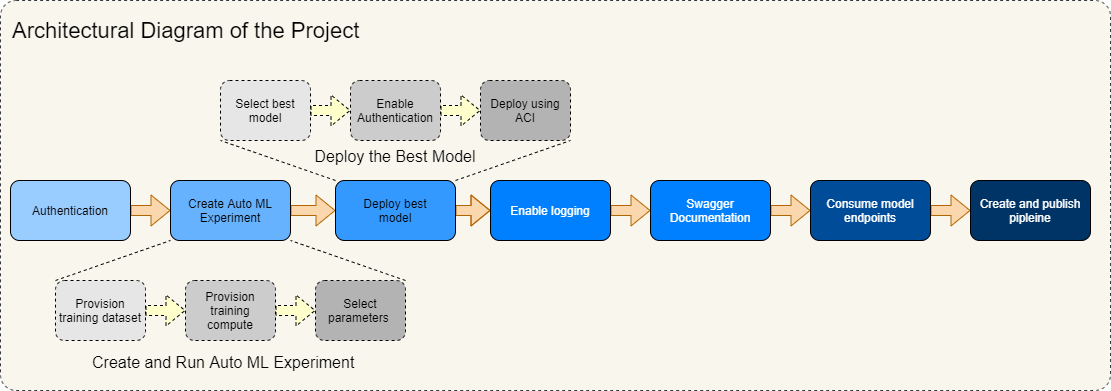

The diagram above was exported from draw.io. Its source (the exported page's mxGraphModel, read from the mxfile embedded in the PNG):
<mxGraphModel dx="1422" dy="1894" grid="1" gridSize="10" guides="1" tooltips="1" connect="1" arrows="1" fold="1" page="1" pageScale="1" pageWidth="850" pageHeight="1100" math="0" shadow="0">
  <root>
    <mxCell id="0" />
    <mxCell id="1" parent="0" />
    <mxCell id="sbhisCDJxZqSoPckiauZ-32" value="" style="rounded=1;whiteSpace=wrap;html=1;dashed=1;fontSize=22;align=center;fillColor=#f9f7ed;strokeColor=#36393d;arcSize=4;" vertex="1" parent="1">
      <mxGeometry x="30" y="-20" width="1110" height="390" as="geometry" />
    </mxCell>
    <mxCell id="sbhisCDJxZqSoPckiauZ-3" style="edgeStyle=orthogonalEdgeStyle;shape=flexArrow;rounded=0;orthogonalLoop=1;jettySize=auto;html=1;exitX=1;exitY=0.5;exitDx=0;exitDy=0;fillColor=#fad7ac;strokeColor=#b46504;" edge="1" parent="1" source="sbhisCDJxZqSoPckiauZ-1" target="sbhisCDJxZqSoPckiauZ-2">
      <mxGeometry relative="1" as="geometry" />
    </mxCell>
    <mxCell id="sbhisCDJxZqSoPckiauZ-1" value="Authentication" style="rounded=1;whiteSpace=wrap;html=1;fillColor=#99CCFF;" vertex="1" parent="1">
      <mxGeometry x="40" y="160" width="120" height="60" as="geometry" />
    </mxCell>
    <mxCell id="sbhisCDJxZqSoPckiauZ-5" style="edgeStyle=orthogonalEdgeStyle;shape=flexArrow;rounded=0;orthogonalLoop=1;jettySize=auto;html=1;exitX=1;exitY=0.5;exitDx=0;exitDy=0;fillColor=#fad7ac;strokeColor=#b46504;" edge="1" parent="1" source="sbhisCDJxZqSoPckiauZ-2" target="sbhisCDJxZqSoPckiauZ-4">
      <mxGeometry relative="1" as="geometry" />
    </mxCell>
    <mxCell id="sbhisCDJxZqSoPckiauZ-2" value="Create Auto ML Experiment" style="rounded=1;whiteSpace=wrap;html=1;fillColor=#66B2FF;" vertex="1" parent="1">
      <mxGeometry x="200" y="160" width="120" height="60" as="geometry" />
    </mxCell>
    <mxCell id="sbhisCDJxZqSoPckiauZ-8" style="edgeStyle=orthogonalEdgeStyle;shape=flexArrow;rounded=0;orthogonalLoop=1;jettySize=auto;html=1;exitX=1;exitY=0.5;exitDx=0;exitDy=0;fillColor=#fad7ac;strokeColor=#b46504;" edge="1" parent="1" source="sbhisCDJxZqSoPckiauZ-4" target="sbhisCDJxZqSoPckiauZ-6">
      <mxGeometry relative="1" as="geometry" />
    </mxCell>
    <mxCell id="sbhisCDJxZqSoPckiauZ-4" value="Deploy best&lt;br&gt;model" style="rounded=1;whiteSpace=wrap;html=1;fillColor=#3399FF;" vertex="1" parent="1">
      <mxGeometry x="365" y="160" width="120" height="60" as="geometry" />
    </mxCell>
    <mxCell id="sbhisCDJxZqSoPckiauZ-10" style="edgeStyle=orthogonalEdgeStyle;shape=flexArrow;rounded=0;orthogonalLoop=1;jettySize=auto;html=1;exitX=1;exitY=0.5;exitDx=0;exitDy=0;fillColor=#fad7ac;strokeColor=#b46504;" edge="1" parent="1" source="sbhisCDJxZqSoPckiauZ-6" target="sbhisCDJxZqSoPckiauZ-9">
      <mxGeometry relative="1" as="geometry" />
    </mxCell>
    <mxCell id="sbhisCDJxZqSoPckiauZ-6" value="Enable logging" style="rounded=1;whiteSpace=wrap;html=1;fontColor=#ffffff;fillColor=#007FFF;" vertex="1" parent="1">
      <mxGeometry x="520" y="160" width="120" height="60" as="geometry" />
    </mxCell>
    <mxCell id="sbhisCDJxZqSoPckiauZ-12" style="edgeStyle=orthogonalEdgeStyle;shape=flexArrow;rounded=0;orthogonalLoop=1;jettySize=auto;html=1;exitX=1;exitY=0.5;exitDx=0;exitDy=0;fillColor=#fad7ac;strokeColor=#b46504;" edge="1" parent="1" source="sbhisCDJxZqSoPckiauZ-9" target="sbhisCDJxZqSoPckiauZ-11">
      <mxGeometry relative="1" as="geometry" />
    </mxCell>
    <mxCell id="sbhisCDJxZqSoPckiauZ-9" value="Swagger Documentation" style="rounded=1;whiteSpace=wrap;html=1;fontColor=#ffffff;fillColor=#007FFF;" vertex="1" parent="1">
      <mxGeometry x="680" y="160" width="120" height="60" as="geometry" />
    </mxCell>
    <mxCell id="sbhisCDJxZqSoPckiauZ-14" style="edgeStyle=orthogonalEdgeStyle;shape=flexArrow;rounded=0;orthogonalLoop=1;jettySize=auto;html=1;exitX=1;exitY=0.5;exitDx=0;exitDy=0;fillColor=#fad7ac;strokeColor=#b46504;" edge="1" parent="1" source="sbhisCDJxZqSoPckiauZ-11" target="sbhisCDJxZqSoPckiauZ-13">
      <mxGeometry relative="1" as="geometry" />
    </mxCell>
    <mxCell id="sbhisCDJxZqSoPckiauZ-11" value="Consume model&lt;br&gt;endpoints" style="rounded=1;whiteSpace=wrap;html=1;fontColor=#ffffff;fillColor=#004C99;" vertex="1" parent="1">
      <mxGeometry x="840" y="160" width="120" height="60" as="geometry" />
    </mxCell>
    <mxCell id="sbhisCDJxZqSoPckiauZ-13" value="Create and publish&lt;br&gt;pipleine" style="rounded=1;whiteSpace=wrap;html=1;fontColor=#ffffff;fillColor=#003366;" vertex="1" parent="1">
      <mxGeometry x="1000" y="160" width="120" height="60" as="geometry" />
    </mxCell>
    <mxCell id="sbhisCDJxZqSoPckiauZ-15" value="Architectural Diagram of the Project" style="text;html=1;strokeColor=none;fillColor=none;align=left;verticalAlign=middle;whiteSpace=wrap;rounded=0;fontSize=22;" vertex="1" parent="1">
      <mxGeometry x="40" width="390" height="20" as="geometry" />
    </mxCell>
    <mxCell id="sbhisCDJxZqSoPckiauZ-16" value="&lt;font style=&quot;font-size: 16px&quot;&gt;Create and Run Auto ML Experiment&lt;/font&gt;" style="text;html=1;strokeColor=none;fillColor=none;align=left;verticalAlign=middle;whiteSpace=wrap;rounded=0;fontSize=22;" vertex="1" parent="1">
      <mxGeometry x="120" y="330" width="280" height="20" as="geometry" />
    </mxCell>
    <mxCell id="sbhisCDJxZqSoPckiauZ-20" style="edgeStyle=orthogonalEdgeStyle;shape=flexArrow;rounded=0;orthogonalLoop=1;jettySize=auto;html=1;exitX=1;exitY=0.5;exitDx=0;exitDy=0;entryX=0;entryY=0.5;entryDx=0;entryDy=0;fontSize=22;dashed=1;fillColor=#FFFFCC;" edge="1" parent="1" source="sbhisCDJxZqSoPckiauZ-17" target="sbhisCDJxZqSoPckiauZ-18">
      <mxGeometry relative="1" as="geometry" />
    </mxCell>
    <mxCell id="sbhisCDJxZqSoPckiauZ-17" value="&lt;font style=&quot;font-size: 12px ; line-height: 120%&quot;&gt;Provision training dataset&lt;/font&gt;" style="rounded=1;whiteSpace=wrap;html=1;fontSize=12;align=center;dashed=1;fillColor=#E6E6E6;" vertex="1" parent="1">
      <mxGeometry x="85" y="260" width="90" height="60" as="geometry" />
    </mxCell>
    <mxCell id="sbhisCDJxZqSoPckiauZ-21" style="edgeStyle=orthogonalEdgeStyle;shape=flexArrow;rounded=0;orthogonalLoop=1;jettySize=auto;html=1;exitX=1;exitY=0.5;exitDx=0;exitDy=0;entryX=0;entryY=0.5;entryDx=0;entryDy=0;fontSize=22;dashed=1;fillColor=#FFFFCC;" edge="1" parent="1" source="sbhisCDJxZqSoPckiauZ-18" target="sbhisCDJxZqSoPckiauZ-19">
      <mxGeometry relative="1" as="geometry" />
    </mxCell>
    <mxCell id="sbhisCDJxZqSoPckiauZ-18" value="Provision training compute" style="rounded=1;whiteSpace=wrap;html=1;fontSize=12;align=center;dashed=1;fillColor=#CCCCCC;" vertex="1" parent="1">
      <mxGeometry x="215" y="260" width="90" height="60" as="geometry" />
    </mxCell>
    <mxCell id="sbhisCDJxZqSoPckiauZ-19" value="Select parameters&amp;nbsp;" style="rounded=1;whiteSpace=wrap;html=1;fontSize=12;align=center;dashed=1;fillColor=#B3B3B3;" vertex="1" parent="1">
      <mxGeometry x="345" y="260" width="90" height="60" as="geometry" />
    </mxCell>
    <mxCell id="sbhisCDJxZqSoPckiauZ-22" value="&lt;font style=&quot;font-size: 16px&quot;&gt;Deploy the Best Model&lt;/font&gt;" style="text;html=1;strokeColor=none;fillColor=none;align=center;verticalAlign=middle;whiteSpace=wrap;rounded=0;fontSize=22;" vertex="1" parent="1">
      <mxGeometry x="285" y="124" width="280" height="20" as="geometry" />
    </mxCell>
    <mxCell id="sbhisCDJxZqSoPckiauZ-23" style="edgeStyle=orthogonalEdgeStyle;shape=flexArrow;rounded=0;orthogonalLoop=1;jettySize=auto;html=1;exitX=1;exitY=0.5;exitDx=0;exitDy=0;entryX=0;entryY=0.5;entryDx=0;entryDy=0;fontSize=22;dashed=1;fillColor=#FFFFCC;" edge="1" parent="1" source="sbhisCDJxZqSoPckiauZ-24" target="sbhisCDJxZqSoPckiauZ-26">
      <mxGeometry relative="1" as="geometry" />
    </mxCell>
    <mxCell id="sbhisCDJxZqSoPckiauZ-24" value="&lt;font style=&quot;font-size: 12px ; line-height: 120%&quot;&gt;Select best model&lt;/font&gt;" style="rounded=1;whiteSpace=wrap;html=1;fontSize=12;align=center;dashed=1;fillColor=#E6E6E6;" vertex="1" parent="1">
      <mxGeometry x="250" y="60" width="90" height="60" as="geometry" />
    </mxCell>
    <mxCell id="sbhisCDJxZqSoPckiauZ-25" style="edgeStyle=orthogonalEdgeStyle;shape=flexArrow;rounded=0;orthogonalLoop=1;jettySize=auto;html=1;exitX=1;exitY=0.5;exitDx=0;exitDy=0;entryX=0;entryY=0.5;entryDx=0;entryDy=0;fontSize=22;dashed=1;fillColor=#FFFFCC;" edge="1" parent="1" source="sbhisCDJxZqSoPckiauZ-26" target="sbhisCDJxZqSoPckiauZ-27">
      <mxGeometry relative="1" as="geometry" />
    </mxCell>
    <mxCell id="sbhisCDJxZqSoPckiauZ-26" value="Enable&lt;br&gt;Authentication" style="rounded=1;whiteSpace=wrap;html=1;fontSize=12;align=center;dashed=1;fillColor=#CCCCCC;" vertex="1" parent="1">
      <mxGeometry x="380" y="60" width="90" height="60" as="geometry" />
    </mxCell>
    <mxCell id="sbhisCDJxZqSoPckiauZ-27" value="Deploy using ACI" style="rounded=1;whiteSpace=wrap;html=1;fontSize=12;align=center;dashed=1;fillColor=#B3B3B3;" vertex="1" parent="1">
      <mxGeometry x="510" y="60" width="90" height="60" as="geometry" />
    </mxCell>
    <mxCell id="sbhisCDJxZqSoPckiauZ-28" value="" style="endArrow=none;dashed=1;html=1;fontSize=22;entryX=0;entryY=1;entryDx=0;entryDy=0;exitX=0;exitY=0;exitDx=0;exitDy=0;" edge="1" parent="1" source="sbhisCDJxZqSoPckiauZ-4" target="sbhisCDJxZqSoPckiauZ-24">
      <mxGeometry width="50" height="50" relative="1" as="geometry">
        <mxPoint x="560" y="380" as="sourcePoint" />
        <mxPoint x="610" y="330" as="targetPoint" />
      </mxGeometry>
    </mxCell>
    <mxCell id="sbhisCDJxZqSoPckiauZ-29" value="" style="endArrow=none;dashed=1;html=1;fontSize=22;exitX=1;exitY=0;exitDx=0;exitDy=0;" edge="1" parent="1" source="sbhisCDJxZqSoPckiauZ-4">
      <mxGeometry width="50" height="50" relative="1" as="geometry">
        <mxPoint x="630" y="150" as="sourcePoint" />
        <mxPoint x="600" y="120" as="targetPoint" />
      </mxGeometry>
    </mxCell>
    <mxCell id="sbhisCDJxZqSoPckiauZ-30" value="" style="endArrow=none;dashed=1;html=1;fontSize=22;entryX=0;entryY=1;entryDx=0;entryDy=0;exitX=0;exitY=0;exitDx=0;exitDy=0;" edge="1" parent="1" source="sbhisCDJxZqSoPckiauZ-17" target="sbhisCDJxZqSoPckiauZ-2">
      <mxGeometry width="50" height="50" relative="1" as="geometry">
        <mxPoint x="560" y="380" as="sourcePoint" />
        <mxPoint x="610" y="330" as="targetPoint" />
      </mxGeometry>
    </mxCell>
    <mxCell id="sbhisCDJxZqSoPckiauZ-31" value="" style="endArrow=none;dashed=1;html=1;fontSize=22;entryX=1;entryY=1;entryDx=0;entryDy=0;exitX=1;exitY=0;exitDx=0;exitDy=0;" edge="1" parent="1" source="sbhisCDJxZqSoPckiauZ-19" target="sbhisCDJxZqSoPckiauZ-2">
      <mxGeometry width="50" height="50" relative="1" as="geometry">
        <mxPoint x="330" y="280" as="sourcePoint" />
        <mxPoint x="380" y="230" as="targetPoint" />
      </mxGeometry>
    </mxCell>
  </root>
</mxGraphModel>